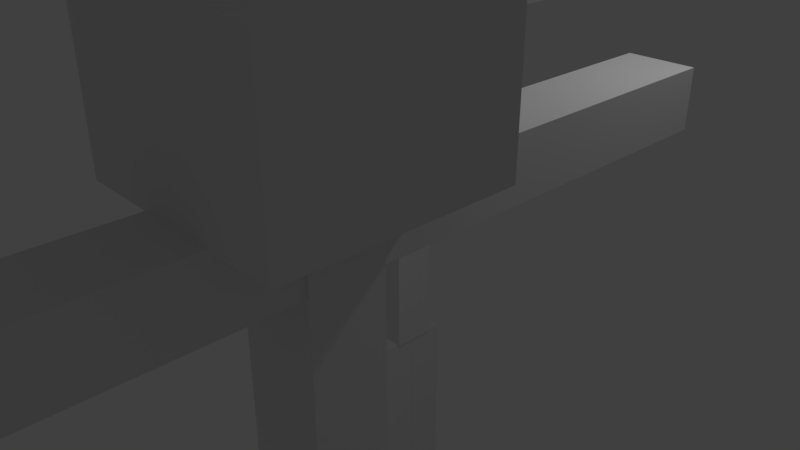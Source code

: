 # Source: untitled.blend  (saved by Blender 2.78.0; exported with 4.5.12 LTS)
import bpy
from mathutils import Matrix  # noqa: F401  (used for matrix-valued properties, if any)

bpy.ops.wm.read_factory_settings(use_empty=True)
scene = bpy.context.scene
scene.name = 'Scene'

# ---- collections
col_collection_1 = bpy.data.collections.new('Collection 1'); scene.collection.children.link(col_collection_1)

# ---- materials (node trees are filled in below, after node groups)
mat_material = bpy.data.materials.new('Material')
mat_material.alpha_threshold = 0.0
mat_material.use_transparent_shadow = False
mat_material.roughness = 0.5
mat_material.specular_intensity = 0.0

# ---- material node trees

# ---- world
world_world = bpy.data.worlds.new('World'); scene.world = world_world
world_world.color = (0.05088, 0.05088, 0.05088)
world_world.use_sun_shadow = False
world_world.sun_shadow_jitter_overblur = 0.0
world_world.cycles.sampling_method = 'MANUAL'

# ---- cameras
cam_camera = bpy.data.cameras.new('Camera')
cam_camera.clip_end = 100.0
cam_camera.lens = 35.0
cam_camera.sensor_width = 32.0
cam_camera.sensor_height = 18.0
cam_camera.ortho_scale = 7.314
cam_camera.dof.focus_distance = 0.0
cam_camera.dof.aperture_fstop = 128.0

# ---- lights
light_lamp = bpy.data.lights.new('Lamp', 'POINT')
light_lamp.transmission_factor = 0.0
light_lamp.cutoff_distance = 30.0
light_lamp.energy = 100.0
light_lamp.shadow_buffer_clip_start = 1.001
light_lamp.shadow_soft_size = 0.1
light_lamp.shadow_maximum_resolution = 0.006
light_lamp.use_absolute_resolution = True

# ---- meshes
me_cube_006 = bpy.data.meshes.new('Cube.006')
me_cube_006.from_pydata([(-1.025, -0.001356, 2.749), (-1.025, -0.001356, 0.9933), (-1.025, 1.809, 2.749), (-1.025, 1.809, 0.9933), (0.9218, -0.001356, 2.749), (0.9218, -0.001356, 0.9933), (0.9218, 1.809, 2.749), (0.9218, 1.809, 0.9933), (-1.022, -1.821, 2.749), (-1.022, -1.821, 0.9931), (-1.022, -0.0114, 2.749), (-1.022, -0.0114, 0.9931), (0.9245, -1.821, 2.749), (0.9245, -1.821, 0.9931), (0.9245, -0.0114, 2.749), (0.9245, -0.0114, 0.9931), (-0.9007, -12.68, -0.7811), (-0.9007, -12.68, -0.9939), (-0.9007, -0.8445, -0.7811), (-0.9007, -0.8445, -0.9939), (0.9315, -12.68, -0.7811), (0.9315, -12.68, -0.9939), (0.9315, -0.8445, -0.7811), (0.9315, -0.8445, -0.9939), (-0.9007, 0.9573, -0.7811), (-0.9007, 0.9573, -0.9939), (-0.9007, 12.79, -0.7811), (-0.9007, 12.79, -0.9939), (0.9315, 0.9573, -0.7811), (0.9315, 0.9573, -0.9939), (0.9315, 12.79, -0.7811), (0.9315, 12.79, -0.9939), (-2.667, -2.991, -0.99), (-2.667, -2.991, -1.674), (-2.667, 2.925, -0.99), (-2.667, 2.925, -1.674), (2.485, -2.991, -0.99), (2.485, -2.991, -1.674), (2.485, 2.925, -0.99), (2.485, 2.925, -1.674), (-1.0, -1.0, -1.0), (-1.0, -1.0, 1.0), (-1.0, 1.0, -1.0), (-1.0, 1.0, 1.0), (1.0, -1.0, -1.0), (1.0, -1.0, 1.0), (1.0, 1.0, -1.0), (1.0, 1.0, 1.0)], [], [(0, 1, 3, 2), (2, 3, 7, 6), (6, 7, 5, 4), (4, 5, 1, 0), (2, 6, 4, 0), (7, 3, 1, 5), (8, 9, 11, 10), (10, 11, 15, 14), (14, 15, 13, 12), (12, 13, 9, 8), (10, 14, 12, 8), (15, 11, 9, 13), (16, 17, 19, 18), (18, 19, 23, 22), (22, 23, 21, 20), (20, 21, 17, 16), (18, 22, 20, 16), (23, 19, 17, 21), (24, 25, 27, 26), (26, 27, 31, 30), (30, 31, 29, 28), (28, 29, 25, 24), (26, 30, 28, 24), (31, 27, 25, 29), (32, 33, 35, 34), (34, 35, 39, 38), (38, 39, 37, 36), (36, 37, 33, 32), (34, 38, 36, 32), (39, 35, 33, 37), (40, 41, 43, 42), (42, 43, 47, 46), (46, 47, 45, 44), (44, 45, 41, 40), (42, 46, 44, 40), (47, 43, 41, 45)])
_uv = me_cube_006.uv_layers.new(name='UVMap')
_uv.uv.foreach_set('vector', [0.0, 0.0, 1.0, 0.0, 1.0, 1.0, 0.0, 1.0, 0.0, 0.0, 1.0, 0.0, 1.0, 1.0, 0.0, 1.0, 0.0, 0.0, 1.0, 0.0, 1.0, 1.0, 0.0, 1.0, 0.0, 0.0, 1.0, 0.0, 1.0, 1.0, 0.0, 1.0, 0.0, 0.0, 1.0, 0.0, 1.0, 1.0, 0.0, 1.0, 0.0, 0.0, 1.0, 0.0, 1.0, 1.0, 0.0, 1.0, 0.0, 0.0, 1.0, 0.0, 1.0, 1.0, 0.0, 1.0, 0.0, 0.0, 1.0, 0.0, 1.0, 1.0, 0.0, 1.0, 0.0, 0.7657, 0.2313, 0.7657, 0.2313, 1.0, 3.141e-08, 1.0, 0.7687, 0.6667, 1.0, 0.6667, 1.0, 0.9187, 0.7687, 0.9187, 0.0, 0.0, 1.0, 0.0, 1.0, 1.0, 0.0, 1.0, 0.0, 0.0, 1.0, 0.0, 1.0, 1.0, 0.0, 1.0, 0.0, 0.0, 1.0, 0.0, 1.0, 1.0, 0.0, 1.0, 0.0, 0.0, 1.0, 0.0, 1.0, 1.0, 0.0, 1.0, 0.0, 0.0, 1.0, 0.0, 1.0, 1.0, 0.0, 1.0, 0.0, 0.0, 1.0, 0.0, 1.0, 1.0, 0.0, 1.0, 0.0, 0.0, 1.0, 0.0, 1.0, 1.0, 0.0, 1.0, 0.0, 0.0, 1.0, 0.0, 1.0, 1.0, 0.0, 1.0, 0.0, 0.0, 1.0, 0.0, 1.0, 1.0, 0.0, 1.0, 0.0, 0.0, 1.0, 0.0, 1.0, 1.0, 0.0, 1.0, 0.0, 0.0, 1.0, 0.0, 1.0, 1.0, 0.0, 1.0, 0.0, 0.0, 1.0, 0.0, 1.0, 1.0, 0.0, 1.0, 0.0, 0.0, 1.0, 0.0, 1.0, 1.0, 0.0, 1.0, 0.0, 0.0, 1.0, 0.0, 1.0, 1.0, 0.0, 1.0, 0.0, 0.0, 1.0, 0.0, 1.0, 1.0, 0.0, 1.0, 0.8588, 0.6667, 0.7687, 0.6667, 0.7687, 6.172e-08, 0.8588, 0.0, 0.6786, 3.086e-08, 0.7687, 0.0, 0.7687, 0.7657, 0.6786, 0.7657, 0.0, 0.0, 1.0, 0.0, 1.0, 1.0, 0.0, 1.0, 0.0, 0.0, 1.0, 0.0, 1.0, 1.0, 0.0, 1.0, 0.6786, 0.7657, 0.0, 0.7657, 0.0, 0.0, 0.6786, 1.234e-07, 0.0, 0.0, 1.0, 0.0, 1.0, 1.0, 0.0, 1.0, 0.0, 0.0, 1.0, 0.0, 1.0, 1.0, 0.0, 1.0, 0.0, 0.0, 1.0, 0.0, 1.0, 1.0, 0.0, 1.0, 0.0, 0.0, 1.0, 0.0, 1.0, 1.0, 0.0, 1.0, 0.0, 0.0, 1.0, 0.0, 1.0, 1.0, 0.0, 1.0, 0.0, 0.0, 1.0, 0.0, 1.0, 1.0, 0.0, 1.0])
me_cube_006.materials.append(mat_material)
me_cube_006.use_remesh_preserve_volume = False
me_cube_006.use_remesh_preserve_attributes = False
me_cube_006.use_mirror_vertex_groups = False
me_cube_006.update()
me_cube_001 = bpy.data.meshes.new('Cube.001')
me_cube_001.from_pydata([(-1.025, -0.001356, 2.749), (-1.025, -0.001356, 0.9933), (-1.025, 1.809, 2.749), (-1.025, 1.809, 0.9933), (0.9218, -0.001356, 2.749), (0.9218, -0.001356, 0.9933), (0.9218, 1.809, 2.749), (0.9218, 1.809, 0.9933), (-1.022, -1.821, 2.749), (-1.022, -1.821, 0.9931), (-1.022, -0.0114, 2.749), (-1.022, -0.0114, 0.9931), (0.9245, -1.821, 2.749), (0.9245, -1.821, 0.9931), (0.9245, -0.0114, 2.749), (0.9245, -0.0114, 0.9931), (-0.9007, -12.68, -0.7811), (-0.9007, -12.68, -0.9939), (-0.9007, -0.8445, -0.7811), (-0.9007, -0.8445, -0.9939), (0.9315, -12.68, -0.7811), (0.9315, -12.68, -0.9939), (0.9315, -0.8445, -0.7811), (0.9315, -0.8445, -0.9939), (-0.9007, 0.9573, -0.7811), (-0.9007, 0.9573, -0.9939), (-0.9007, 12.79, -0.7811), (-0.9007, 12.79, -0.9939), (0.9315, 0.9573, -0.7811), (0.9315, 0.9573, -0.9939), (0.9315, 12.79, -0.7811), (0.9315, 12.79, -0.9939), (-2.667, -2.991, -0.99), (-2.667, -2.991, -1.674), (-2.667, 2.925, -0.99), (-2.667, 2.925, -1.674), (2.485, -2.991, -0.99), (2.485, -2.991, -1.674), (2.485, 2.925, -0.99), (2.485, 2.925, -1.674), (-1.0, -1.0, -1.0), (-1.0, -1.0, 1.0), (-1.0, 1.0, -1.0), (-1.0, 1.0, 1.0), (1.0, -1.0, -1.0), (1.0, -1.0, 1.0), (1.0, 1.0, -1.0), (1.0, 1.0, 1.0)], [], [(0, 1, 3, 2), (2, 3, 7, 6), (6, 7, 5, 4), (4, 5, 1, 0), (2, 6, 4, 0), (7, 3, 1, 5), (8, 9, 11, 10), (10, 11, 15, 14), (14, 15, 13, 12), (12, 13, 9, 8), (10, 14, 12, 8), (15, 11, 9, 13), (16, 17, 19, 18), (18, 19, 23, 22), (22, 23, 21, 20), (20, 21, 17, 16), (18, 22, 20, 16), (23, 19, 17, 21), (24, 25, 27, 26), (26, 27, 31, 30), (30, 31, 29, 28), (28, 29, 25, 24), (26, 30, 28, 24), (31, 27, 25, 29), (32, 33, 35, 34), (34, 35, 39, 38), (38, 39, 37, 36), (36, 37, 33, 32), (34, 38, 36, 32), (39, 35, 33, 37), (40, 41, 43, 42), (42, 43, 47, 46), (46, 47, 45, 44), (44, 45, 41, 40), (42, 46, 44, 40), (47, 43, 41, 45)])
me_cube_001.use_remesh_preserve_volume = False
me_cube_001.use_remesh_preserve_attributes = False
me_cube_001.use_mirror_vertex_groups = False
me_cube_001.update()
arm_armature_002 = bpy.data.armatures.new('Armature.002')  # bones are not reproduced
arm_armature = bpy.data.armatures.new('Armature')  # bones are not reproduced

# ---- objects
ob_armature_001 = bpy.data.objects.new('Armature.001', arm_armature_002)
ob_cube_001 = bpy.data.objects.new('Cube.001', me_cube_006)
ob_armature = bpy.data.objects.new('Armature', arm_armature)
ob_cube = bpy.data.objects.new('Cube', me_cube_001)
ob_lamp = bpy.data.objects.new('Lamp', light_lamp)
ob_camera = bpy.data.objects.new('Camera', cam_camera)

# ---- transforms, parenting, visibility, modifiers, constraints
ob_armature_001.location = (3.541, -3.279, -2.88)
ob_armature_001.scale = (0.07355, 0.07355, 0.07355)
ob_armature_001.lineart.crease_threshold = 0.0
ob_cube_001.parent = ob_armature_001
ob_cube_001.matrix_parent_inverse = Matrix(((13.6, 0.0, -1.192e-07, -5.343), (-5.96e-08, 13.6, 0.0, 0.2432), (0.0, 0.0, 13.6, 40.24), (0.0, 0.0, 0.0, 1.0)))
ob_cube_001.location = (0.0, 0.0, 0.0)
ob_cube_001.delta_scale = (0.3882, 0.338, -2.924)
ob_cube_001.lineart.crease_threshold = 0.0
_vg = ob_cube_001.vertex_groups.new(name='Cintura')
_vg = ob_cube_001.vertex_groups.new(name='Tronc')
_vg = ob_cube_001.vertex_groups.new(name='Cap')
for _i, _w in zip([32, 33, 34, 35, 36, 37, 38, 39], [0.4863, 0.8747, 0.4754, 0.882, 0.1089, 0.8795, 0.05788, 0.8817]): _vg.add([_i], _w, 'REPLACE')
_vg = ob_cube_001.vertex_groups.new(name='Tronc.001')
for _i, _w in zip([24, 25, 26, 27, 28, 29, 30, 31, 32, 33, 34, 35, 36, 38, 39, 40, 41, 42, 43, 44, 46, 47], [1.0, 1.0, 1.0, 1.0, 1.0, 1.0, 1.0, 1.0, 0.1723, 0.04293, 0.3861, 0.08197, 0.08422, 0.9041, 0.1013, 0.5682, 0.02523, 0.6862, 0.03797, 0.4462, 0.8428, 0.01553]): _vg.add([_i], _w, 'REPLACE')
_vg = ob_cube_001.vertex_groups.new(name='Tronc.002')
for _i, _w in zip([16, 17, 18, 19, 20, 21, 22, 23, 32, 33, 34, 35, 36, 37, 38, 40, 42, 44, 46], [1.0, 1.0, 1.0, 1.0, 1.0, 1.0, 1.0, 1.0, 0.3414, 0.07885, 0.1385, 0.02196, 0.8069, 0.09589, 0.02598, 0.3807, 0.2661, 0.525, 0.1398]): _vg.add([_i], _w, 'REPLACE')
_vg = ob_cube_001.vertex_groups.new(name='Cintura.001')
for _i, _w in zip([8, 9, 10, 11, 12, 13, 14, 15, 40, 41, 42, 43, 45, 47], [1.0, 1.0, 1.0, 1.0, 1.0, 1.0, 1.0, 1.0, 0.02647, 0.7328, 0.01908, 0.6438, 0.8145, 0.5628]): _vg.add([_i], _w, 'REPLACE')
_vg = ob_cube_001.vertex_groups.new(name='Cintura.002')
for _i, _w in zip([0, 1, 2, 3, 4, 5, 6, 7, 12, 14, 41, 43, 45, 47], [1.0, 1.0, 1.0, 1.0, 1.0, 1.0, 1.0, 1.0, 1.0, 0.9826, 0.21, 0.2922, 0.1534, 0.3911]): _vg.add([_i], _w, 'REPLACE')
_m = ob_cube_001.modifiers.new('Armature', 'ARMATURE')
_m.object = ob_armature_001
ob_armature.location = (-1.317, 2.088, -2.96)
ob_armature.scale = (0.07355, 0.07355, 0.07355)
ob_armature.lineart.crease_threshold = 0.0
ob_cube.parent = ob_armature
ob_cube.matrix_parent_inverse = Matrix(((13.6, 0.0, -1.192e-07, -5.343), (-5.96e-08, 13.6, 0.0, 0.2432), (0.0, 0.0, 13.6, 40.24), (0.0, 0.0, 0.0, 1.0)))
ob_cube.location = (0.0, 0.0, 0.0)
ob_cube.delta_scale = (0.3882, 0.338, -2.924)
ob_cube.lineart.crease_threshold = 0.0
_vg = ob_cube.vertex_groups.new(name='Cintura')
_vg = ob_cube.vertex_groups.new(name='Tronc')
_vg = ob_cube.vertex_groups.new(name='Cap')
for _i, _w in zip([32, 33, 34, 35, 36, 37, 38, 39], [0.4863, 0.8747, 0.4754, 0.882, 0.1089, 0.8795, 0.05788, 0.8817]): _vg.add([_i], _w, 'REPLACE')
_vg = ob_cube.vertex_groups.new(name='Tronc.001')
for _i, _w in zip([24, 25, 26, 27, 28, 29, 30, 31, 32, 33, 34, 35, 36, 38, 39, 40, 41, 42, 43, 44, 46, 47], [1.0, 1.0, 1.0, 1.0, 1.0, 1.0, 1.0, 1.0, 0.1723, 0.04293, 0.3861, 0.08197, 0.08422, 0.9041, 0.1013, 0.5682, 0.02523, 0.6862, 0.03797, 0.4462, 0.8428, 0.01553]): _vg.add([_i], _w, 'REPLACE')
_vg = ob_cube.vertex_groups.new(name='Tronc.002')
for _i, _w in zip([16, 17, 18, 19, 20, 21, 22, 23, 32, 33, 34, 35, 36, 37, 38, 40, 42, 44, 46], [1.0, 1.0, 1.0, 1.0, 1.0, 1.0, 1.0, 1.0, 0.3414, 0.07885, 0.1385, 0.02196, 0.8069, 0.09589, 0.02598, 0.3807, 0.2661, 0.525, 0.1398]): _vg.add([_i], _w, 'REPLACE')
_vg = ob_cube.vertex_groups.new(name='Cintura.001')
for _i, _w in zip([8, 9, 10, 11, 12, 13, 14, 15, 40, 41, 42, 43, 45, 47], [1.0, 1.0, 1.0, 1.0, 1.0, 1.0, 1.0, 1.0, 0.02647, 0.7328, 0.01908, 0.6438, 0.8145, 0.5628]): _vg.add([_i], _w, 'REPLACE')
_vg = ob_cube.vertex_groups.new(name='Cintura.002')
for _i, _w in zip([0, 1, 2, 3, 4, 5, 6, 7, 12, 14, 41, 43, 45, 47], [1.0, 1.0, 1.0, 1.0, 1.0, 1.0, 1.0, 1.0, 1.0, 0.9826, 0.21, 0.2922, 0.1534, 0.3911]): _vg.add([_i], _w, 'REPLACE')
_m = ob_cube.modifiers.new('Armature', 'ARMATURE')
_m.object = ob_armature
ob_lamp.location = (4.076, 1.005, 5.904)
ob_lamp.rotation_euler = (0.6503, 0.05522, 1.866)
ob_lamp.lock_rotations_4d = False
ob_lamp.empty_display_type = 'ARROWS'
ob_lamp.color = (0.0, 0.0, 0.0, 0.0)
ob_lamp.lineart.crease_threshold = 0.0
ob_camera.location = (7.481, -6.508, 5.344)
ob_camera.rotation_euler = (1.109, 0.0, 0.8149)
ob_camera.lock_rotations_4d = False
ob_camera.empty_display_type = 'ARROWS'
ob_camera.color = (0.0, 0.0, 0.0, 0.0)
ob_camera.display_type = 'WIRE'
ob_camera.lineart.crease_threshold = 0.0

# ---- collection membership
col_collection_1.objects.link(ob_armature_001)
col_collection_1.objects.link(ob_cube_001)
col_collection_1.objects.link(ob_armature)
col_collection_1.objects.link(ob_cube)
col_collection_1.objects.link(ob_lamp)
col_collection_1.objects.link(ob_camera)

# ---- scene / render settings (as saved in the file)
scene.camera = ob_camera
scene.frame_start = 0; scene.frame_end = 100; scene.frame_set(89)
scene.render.engine = 'BLENDER_EEVEE_NEXT'
scene.render.resolution_percentage = 50
scene.render.dither_intensity = 0.0
scene.cycles.use_denoising = False
scene.cycles.samples = 128
scene.cycles.sampling_pattern = 'TABULATED_SOBOL'
scene.cycles.light_sampling_threshold = 0.0
scene.cycles.use_adaptive_sampling = False
scene.cycles.use_light_tree = False
scene.cycles.blur_glossy = 0.0
scene.cycles.sample_clamp_indirect = 0.0
scene.view_settings.view_transform = 'Standard'
bpy.context.view_layer.update()
